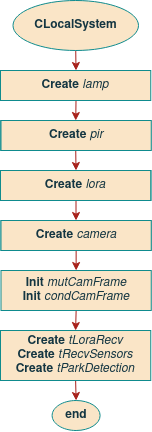

The diagram above was exported from draw.io. Its source (the exported page's mxGraphModel, read from the mxfile embedded in the PNG):
<mxGraphModel dx="1781" dy="497" grid="1" gridSize="10" guides="1" tooltips="1" connect="1" arrows="1" fold="1" page="1" pageScale="1" pageWidth="850" pageHeight="1100" math="0" shadow="0">
  <root>
    <mxCell id="op0EoiuZJEP9xvEliXSA-0" />
    <mxCell id="op0EoiuZJEP9xvEliXSA-1" parent="op0EoiuZJEP9xvEliXSA-0" />
    <mxCell id="op0EoiuZJEP9xvEliXSA-2" style="edgeStyle=orthogonalEdgeStyle;curved=0;rounded=1;sketch=0;orthogonalLoop=1;jettySize=auto;html=1;exitX=0.5;exitY=1;exitDx=0;exitDy=0;entryX=0.5;entryY=0;entryDx=0;entryDy=0;fontColor=#143642;strokeColor=#A8201A;fillColor=#FAE5C7;" edge="1" parent="op0EoiuZJEP9xvEliXSA-1" source="op0EoiuZJEP9xvEliXSA-3">
      <mxGeometry relative="1" as="geometry">
        <mxPoint x="-424.5" y="120" as="targetPoint" />
      </mxGeometry>
    </mxCell>
    <mxCell id="op0EoiuZJEP9xvEliXSA-3" value="&lt;div&gt;CLocalSystem&lt;br&gt;&lt;/div&gt;" style="ellipse;whiteSpace=wrap;html=1;fillColor=#FAE5C7;strokeColor=#0F8B8D;fontColor=#143642;fontStyle=1" vertex="1" parent="op0EoiuZJEP9xvEliXSA-1">
      <mxGeometry x="-487.5" y="50" width="125.5" height="50" as="geometry" />
    </mxCell>
    <mxCell id="op0EoiuZJEP9xvEliXSA-4" style="edgeStyle=orthogonalEdgeStyle;rounded=1;orthogonalLoop=1;jettySize=auto;html=1;exitX=0.5;exitY=1;exitDx=0;exitDy=0;entryX=0.5;entryY=0;entryDx=0;entryDy=0;strokeColor=#A8201A;" edge="1" parent="op0EoiuZJEP9xvEliXSA-1" target="op0EoiuZJEP9xvEliXSA-7">
      <mxGeometry relative="1" as="geometry">
        <mxPoint x="-424.5" y="150" as="sourcePoint" />
      </mxGeometry>
    </mxCell>
    <mxCell id="op0EoiuZJEP9xvEliXSA-5" value="end" style="ellipse;whiteSpace=wrap;html=1;fillColor=#FAE5C7;strokeColor=#0F8B8D;fontColor=#143642;fontStyle=1" vertex="1" parent="op0EoiuZJEP9xvEliXSA-1">
      <mxGeometry x="-448.38" y="450" width="48" height="30" as="geometry" />
    </mxCell>
    <mxCell id="op0EoiuZJEP9xvEliXSA-6" style="edgeStyle=orthogonalEdgeStyle;rounded=1;orthogonalLoop=1;jettySize=auto;html=1;exitX=0.5;exitY=1;exitDx=0;exitDy=0;entryX=0.5;entryY=0;entryDx=0;entryDy=0;strokeColor=#A8201A;" edge="1" parent="op0EoiuZJEP9xvEliXSA-1" source="op0EoiuZJEP9xvEliXSA-7" target="op0EoiuZJEP9xvEliXSA-9">
      <mxGeometry relative="1" as="geometry" />
    </mxCell>
    <mxCell id="op0EoiuZJEP9xvEliXSA-7" value="Create &lt;span style=&quot;font-weight: normal&quot;&gt;Communication&lt;/span&gt;" style="shape=process;whiteSpace=wrap;html=1;backgroundOutline=1;rounded=0;sketch=0;fontColor=#143642;strokeColor=#0F8B8D;fillColor=#FAE5C7;fontStyle=1" vertex="1" parent="op0EoiuZJEP9xvEliXSA-1">
      <mxGeometry x="-499.75" y="170" width="150" height="30" as="geometry" />
    </mxCell>
    <mxCell id="op0EoiuZJEP9xvEliXSA-8" style="edgeStyle=orthogonalEdgeStyle;rounded=1;orthogonalLoop=1;jettySize=auto;html=1;exitX=0.5;exitY=1;exitDx=0;exitDy=0;entryX=0.5;entryY=0;entryDx=0;entryDy=0;strokeColor=#A8201A;" edge="1" parent="op0EoiuZJEP9xvEliXSA-1" source="op0EoiuZJEP9xvEliXSA-9">
      <mxGeometry relative="1" as="geometry">
        <mxPoint x="-424.5" y="269.9999999999999" as="targetPoint" />
      </mxGeometry>
    </mxCell>
    <mxCell id="op0EoiuZJEP9xvEliXSA-9" value="Create &lt;span style=&quot;font-weight: normal&quot;&gt;Pir&lt;/span&gt;" style="shape=process;whiteSpace=wrap;html=1;backgroundOutline=1;rounded=0;sketch=0;fontColor=#143642;strokeColor=#0F8B8D;fillColor=#FAE5C7;fontStyle=1" vertex="1" parent="op0EoiuZJEP9xvEliXSA-1">
      <mxGeometry x="-499.5" y="220" width="150" height="30" as="geometry" />
    </mxCell>
    <mxCell id="op0EoiuZJEP9xvEliXSA-10" value="Create &lt;span style=&quot;font-weight: normal&quot;&gt;Camera&lt;/span&gt;" style="shape=process;whiteSpace=wrap;html=1;backgroundOutline=1;rounded=0;sketch=0;fontColor=#143642;strokeColor=#0F8B8D;fillColor=#FAE5C7;fontStyle=1" vertex="1" parent="op0EoiuZJEP9xvEliXSA-1">
      <mxGeometry x="-499.5" y="270" width="150" height="30" as="geometry" />
    </mxCell>
    <mxCell id="op0EoiuZJEP9xvEliXSA-11" value="&lt;b&gt;Create&lt;/b&gt; &lt;i&gt;lamp&lt;/i&gt;" style="rounded=0;whiteSpace=wrap;html=1;sketch=0;fontColor=#143642;strokeColor=#0F8B8D;fillColor=#FAE5C7;" vertex="1" parent="op0EoiuZJEP9xvEliXSA-1">
      <mxGeometry x="-500" y="120" width="150.25" height="30" as="geometry" />
    </mxCell>
    <mxCell id="op0EoiuZJEP9xvEliXSA-12" value="&lt;b&gt;Create&lt;/b&gt; &lt;i&gt;pir&lt;/i&gt;" style="rounded=0;whiteSpace=wrap;html=1;sketch=0;fontColor=#143642;strokeColor=#0F8B8D;fillColor=#FAE5C7;" vertex="1" parent="op0EoiuZJEP9xvEliXSA-1">
      <mxGeometry x="-499.5" y="170" width="150.25" height="30" as="geometry" />
    </mxCell>
    <mxCell id="op0EoiuZJEP9xvEliXSA-13" value="&lt;b&gt;Create &lt;/b&gt;&lt;i&gt;lora&lt;br&gt;&lt;/i&gt;" style="rounded=0;whiteSpace=wrap;html=1;sketch=0;fontColor=#143642;strokeColor=#0F8B8D;fillColor=#FAE5C7;" vertex="1" parent="op0EoiuZJEP9xvEliXSA-1">
      <mxGeometry x="-500" y="220" width="150.25" height="30" as="geometry" />
    </mxCell>
    <mxCell id="op0EoiuZJEP9xvEliXSA-14" style="edgeStyle=orthogonalEdgeStyle;rounded=1;orthogonalLoop=1;jettySize=auto;html=1;exitX=0.5;exitY=1;exitDx=0;exitDy=0;entryX=0.5;entryY=0;entryDx=0;entryDy=0;strokeColor=#A8201A;" edge="1" parent="op0EoiuZJEP9xvEliXSA-1" source="op0EoiuZJEP9xvEliXSA-15" target="op0EoiuZJEP9xvEliXSA-19">
      <mxGeometry relative="1" as="geometry" />
    </mxCell>
    <mxCell id="op0EoiuZJEP9xvEliXSA-15" value="&lt;b&gt;Create&lt;/b&gt; &lt;i&gt;camera&lt;/i&gt;" style="rounded=0;whiteSpace=wrap;html=1;sketch=0;fontColor=#143642;strokeColor=#0F8B8D;fillColor=#FAE5C7;" vertex="1" parent="op0EoiuZJEP9xvEliXSA-1">
      <mxGeometry x="-499.5" y="270" width="150.25" height="30" as="geometry" />
    </mxCell>
    <mxCell id="op0EoiuZJEP9xvEliXSA-16" style="edgeStyle=orthogonalEdgeStyle;rounded=1;orthogonalLoop=1;jettySize=auto;html=1;exitX=0.5;exitY=1;exitDx=0;exitDy=0;entryX=0.5;entryY=0;entryDx=0;entryDy=0;strokeColor=#A8201A;" edge="1" parent="op0EoiuZJEP9xvEliXSA-1" source="op0EoiuZJEP9xvEliXSA-17" target="op0EoiuZJEP9xvEliXSA-5">
      <mxGeometry relative="1" as="geometry" />
    </mxCell>
    <mxCell id="op0EoiuZJEP9xvEliXSA-17" value="&lt;div&gt;&lt;b&gt;Create&lt;/b&gt; &lt;i&gt;tLoraRecv&lt;/i&gt;&lt;/div&gt;&lt;div&gt;&lt;b&gt;Create &lt;/b&gt;&lt;i&gt;tRecvSensors&lt;/i&gt;&lt;/div&gt;&lt;div&gt;&lt;b&gt;Create &lt;/b&gt;&lt;i&gt;tParkDetection&lt;br&gt;&lt;/i&gt;&lt;/div&gt;" style="rounded=0;whiteSpace=wrap;html=1;sketch=0;fontColor=#143642;strokeColor=#0F8B8D;fillColor=#FAE5C7;" vertex="1" parent="op0EoiuZJEP9xvEliXSA-1">
      <mxGeometry x="-500" y="380" width="150.25" height="50" as="geometry" />
    </mxCell>
    <mxCell id="op0EoiuZJEP9xvEliXSA-18" style="edgeStyle=none;rounded=0;orthogonalLoop=1;jettySize=auto;html=1;exitX=0.5;exitY=1;exitDx=0;exitDy=0;entryX=0.5;entryY=0;entryDx=0;entryDy=0;strokeColor=#A8201A;" edge="1" parent="op0EoiuZJEP9xvEliXSA-1" source="op0EoiuZJEP9xvEliXSA-19" target="op0EoiuZJEP9xvEliXSA-17">
      <mxGeometry relative="1" as="geometry" />
    </mxCell>
    <mxCell id="op0EoiuZJEP9xvEliXSA-19" value="&lt;div&gt;&lt;b&gt;Init&lt;/b&gt; &lt;i&gt;mutCamFrame&lt;/i&gt;&lt;/div&gt;&lt;div&gt;&lt;b&gt;Init&lt;/b&gt; &lt;i&gt;condCamFrame&lt;/i&gt;&lt;br&gt;&lt;/div&gt;" style="rounded=0;whiteSpace=wrap;html=1;sketch=0;fontColor=#143642;strokeColor=#0F8B8D;fillColor=#FAE5C7;" vertex="1" parent="op0EoiuZJEP9xvEliXSA-1">
      <mxGeometry x="-499.5" y="320" width="150.25" height="40" as="geometry" />
    </mxCell>
  </root>
</mxGraphModel>